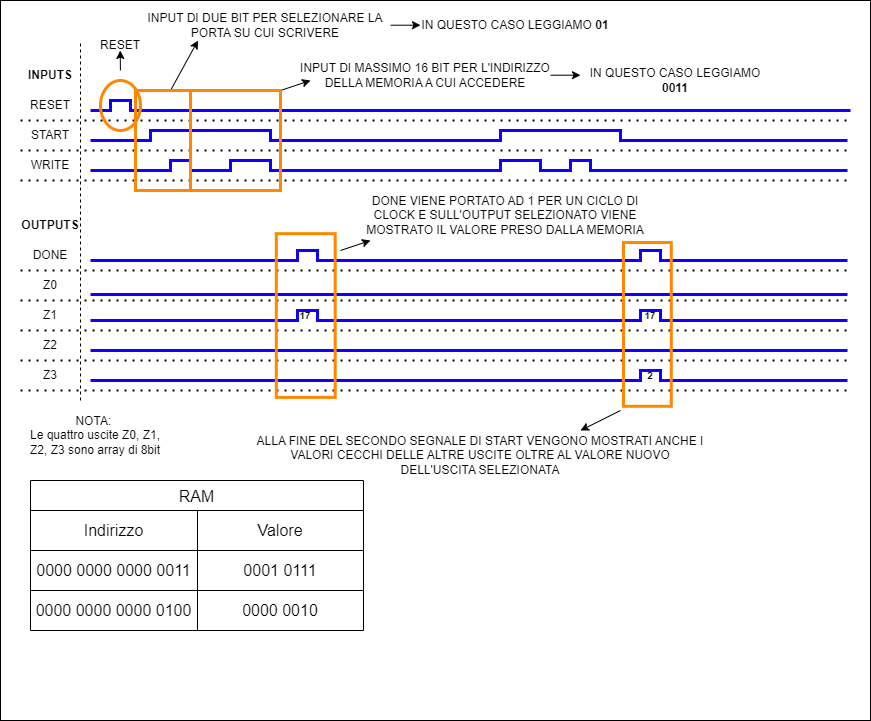

The diagram above was exported from draw.io. Its source (the exported page's mxGraphModel, read from the mxfile embedded in the PNG):
<mxGraphModel dx="2022" dy="645" grid="1" gridSize="10" guides="1" tooltips="1" connect="1" arrows="1" fold="1" page="1" pageScale="1" pageWidth="827" pageHeight="1169" math="0" shadow="0">
  <root>
    <mxCell id="0" />
    <mxCell id="1" parent="0" />
    <mxCell id="WjJYCG_izPUOU-1qjKio-56" value="" style="rounded=0;whiteSpace=wrap;html=1;" vertex="1" parent="1">
      <mxGeometry x="-20" width="870" height="720" as="geometry" />
    </mxCell>
    <mxCell id="bV_JrCg4SGolXCaxtrVm-1" value="START" style="text;html=1;strokeColor=none;fillColor=none;align=center;verticalAlign=middle;whiteSpace=wrap;rounded=0;" parent="1" vertex="1">
      <mxGeometry y="120" width="60" height="30" as="geometry" />
    </mxCell>
    <mxCell id="bV_JrCg4SGolXCaxtrVm-5" value="WRITE" style="text;html=1;strokeColor=none;fillColor=none;align=center;verticalAlign=middle;whiteSpace=wrap;rounded=0;" parent="1" vertex="1">
      <mxGeometry y="150" width="60" height="30" as="geometry" />
    </mxCell>
    <mxCell id="bV_JrCg4SGolXCaxtrVm-6" value="RESET" style="text;html=1;strokeColor=none;fillColor=none;align=center;verticalAlign=middle;whiteSpace=wrap;rounded=0;" parent="1" vertex="1">
      <mxGeometry y="90" width="60" height="30" as="geometry" />
    </mxCell>
    <mxCell id="bV_JrCg4SGolXCaxtrVm-8" value="" style="endArrow=none;dashed=1;html=1;dashPattern=1 3;strokeWidth=2;rounded=0;exitX=0;exitY=1;exitDx=0;exitDy=0;" parent="1" source="bV_JrCg4SGolXCaxtrVm-6" edge="1">
      <mxGeometry width="50" height="50" relative="1" as="geometry">
        <mxPoint x="380" y="320" as="sourcePoint" />
        <mxPoint x="830" y="120" as="targetPoint" />
      </mxGeometry>
    </mxCell>
    <mxCell id="bV_JrCg4SGolXCaxtrVm-9" value="" style="endArrow=none;dashed=1;html=1;dashPattern=1 3;strokeWidth=2;rounded=0;exitX=0;exitY=1;exitDx=0;exitDy=0;" parent="1" edge="1">
      <mxGeometry width="50" height="50" relative="1" as="geometry">
        <mxPoint y="150" as="sourcePoint" />
        <mxPoint x="830" y="150" as="targetPoint" />
      </mxGeometry>
    </mxCell>
    <mxCell id="bV_JrCg4SGolXCaxtrVm-10" value="" style="endArrow=none;dashed=1;html=1;dashPattern=1 3;strokeWidth=2;rounded=0;exitX=0;exitY=1;exitDx=0;exitDy=0;" parent="1" edge="1">
      <mxGeometry width="50" height="50" relative="1" as="geometry">
        <mxPoint y="180" as="sourcePoint" />
        <mxPoint x="830" y="180" as="targetPoint" />
      </mxGeometry>
    </mxCell>
    <mxCell id="bV_JrCg4SGolXCaxtrVm-11" value="" style="endArrow=none;dashed=1;html=1;strokeWidth=1;rounded=0;" parent="1" edge="1">
      <mxGeometry width="50" height="50" relative="1" as="geometry">
        <mxPoint x="60" y="400" as="sourcePoint" />
        <mxPoint x="60" y="40" as="targetPoint" />
      </mxGeometry>
    </mxCell>
    <mxCell id="bV_JrCg4SGolXCaxtrVm-12" value="" style="endArrow=none;html=1;rounded=0;strokeColor=#1100FF;strokeWidth=3;" parent="1" edge="1">
      <mxGeometry width="50" height="50" relative="1" as="geometry">
        <mxPoint x="70" y="110" as="sourcePoint" />
        <mxPoint x="830" y="110" as="targetPoint" />
        <Array as="points">
          <mxPoint x="90" y="110" />
          <mxPoint x="90" y="100" />
          <mxPoint x="110" y="100" />
          <mxPoint x="110" y="110" />
        </Array>
      </mxGeometry>
    </mxCell>
    <mxCell id="bV_JrCg4SGolXCaxtrVm-13" value="" style="endArrow=none;html=1;rounded=0;strokeColor=#1100FF;strokeWidth=3;" parent="1" edge="1">
      <mxGeometry width="50" height="50" relative="1" as="geometry">
        <mxPoint x="70" y="140" as="sourcePoint" />
        <mxPoint x="827" y="140" as="targetPoint" />
        <Array as="points">
          <mxPoint x="130" y="140" />
          <mxPoint x="130" y="130" />
          <mxPoint x="250" y="130" />
          <mxPoint x="250" y="140" />
          <mxPoint x="480" y="140" />
          <mxPoint x="480" y="130" />
          <mxPoint x="600" y="130" />
          <mxPoint x="600" y="140" />
        </Array>
      </mxGeometry>
    </mxCell>
    <mxCell id="bV_JrCg4SGolXCaxtrVm-14" value="" style="endArrow=none;html=1;rounded=0;strokeColor=#1100FF;strokeWidth=3;" parent="1" edge="1">
      <mxGeometry width="50" height="50" relative="1" as="geometry">
        <mxPoint x="70" y="260" as="sourcePoint" />
        <mxPoint x="827" y="260" as="targetPoint" />
        <Array as="points">
          <mxPoint x="277" y="260" />
          <mxPoint x="277" y="250" />
          <mxPoint x="297" y="250" />
          <mxPoint x="297" y="260" />
          <mxPoint x="620" y="260" />
          <mxPoint x="620" y="250" />
          <mxPoint x="640" y="250" />
          <mxPoint x="640" y="260" />
        </Array>
      </mxGeometry>
    </mxCell>
    <mxCell id="bV_JrCg4SGolXCaxtrVm-15" value="" style="endArrow=none;html=1;rounded=0;strokeColor=#1100FF;strokeWidth=3;" parent="1" edge="1">
      <mxGeometry width="50" height="50" relative="1" as="geometry">
        <mxPoint x="70" y="170" as="sourcePoint" />
        <mxPoint x="827" y="170" as="targetPoint" />
        <Array as="points">
          <mxPoint x="150" y="170" />
          <mxPoint x="150" y="160" />
          <mxPoint x="170" y="160" />
          <mxPoint x="170" y="170" />
          <mxPoint x="210" y="170" />
          <mxPoint x="210" y="160" />
          <mxPoint x="250" y="160" />
          <mxPoint x="250" y="170" />
          <mxPoint x="480" y="170" />
          <mxPoint x="480" y="160" />
          <mxPoint x="520" y="160" />
          <mxPoint x="520" y="170" />
          <mxPoint x="550" y="170" />
          <mxPoint x="550" y="160" />
          <mxPoint x="570" y="160" />
          <mxPoint x="570" y="170" />
        </Array>
      </mxGeometry>
    </mxCell>
    <mxCell id="bV_JrCg4SGolXCaxtrVm-20" value="" style="ellipse;whiteSpace=wrap;html=1;fillColor=none;strokeWidth=3;strokeColor=#FF8800;" parent="1" vertex="1">
      <mxGeometry x="80" y="80" width="40" height="50" as="geometry" />
    </mxCell>
    <mxCell id="bV_JrCg4SGolXCaxtrVm-23" value="RESET" style="text;html=1;strokeColor=none;fillColor=none;align=center;verticalAlign=middle;whiteSpace=wrap;rounded=0;" parent="1" vertex="1">
      <mxGeometry x="70" y="30" width="60" height="30" as="geometry" />
    </mxCell>
    <mxCell id="bV_JrCg4SGolXCaxtrVm-24" value="INPUT DI DUE BIT PER SELEZIONARE LA PORTA SU CUI SCRIVERE" style="text;html=1;strokeColor=none;fillColor=none;align=center;verticalAlign=middle;whiteSpace=wrap;rounded=0;" parent="1" vertex="1">
      <mxGeometry x="110" y="10" width="270" height="30" as="geometry" />
    </mxCell>
    <mxCell id="bV_JrCg4SGolXCaxtrVm-25" value="INPUT DI MASSIMO 16 BIT PER L'INDIRIZZO DELLA MEMORIA A CUI ACCEDERE" style="text;html=1;strokeColor=none;fillColor=none;align=center;verticalAlign=middle;whiteSpace=wrap;rounded=0;" parent="1" vertex="1">
      <mxGeometry x="265" y="60" width="280" height="30" as="geometry" />
    </mxCell>
    <mxCell id="bV_JrCg4SGolXCaxtrVm-26" value="" style="endArrow=classic;html=1;rounded=0;" parent="1" edge="1">
      <mxGeometry width="50" height="50" relative="1" as="geometry">
        <mxPoint x="99.91" y="70" as="sourcePoint" />
        <mxPoint x="99.71" y="50" as="targetPoint" />
      </mxGeometry>
    </mxCell>
    <mxCell id="bV_JrCg4SGolXCaxtrVm-27" value="" style="endArrow=classic;html=1;rounded=0;exitX=0.6;exitY=0;exitDx=0;exitDy=0;exitPerimeter=0;entryX=0.25;entryY=1;entryDx=0;entryDy=0;" parent="1" edge="1" target="bV_JrCg4SGolXCaxtrVm-24">
      <mxGeometry width="50" height="50" relative="1" as="geometry">
        <mxPoint x="150" y="90" as="sourcePoint" />
        <mxPoint x="170" y="50" as="targetPoint" />
      </mxGeometry>
    </mxCell>
    <mxCell id="bV_JrCg4SGolXCaxtrVm-28" value="" style="endArrow=classic;html=1;rounded=0;exitX=0;exitY=0;exitDx=0;exitDy=0;" parent="1" edge="1" source="WjJYCG_izPUOU-1qjKio-2">
      <mxGeometry width="50" height="50" relative="1" as="geometry">
        <mxPoint x="240" y="100" as="sourcePoint" />
        <mxPoint x="290" y="80" as="targetPoint" />
        <Array as="points" />
      </mxGeometry>
    </mxCell>
    <mxCell id="WjJYCG_izPUOU-1qjKio-1" value="" style="rounded=0;whiteSpace=wrap;html=1;fillColor=none;strokeColor=#FF8800;strokeWidth=3;rotation=90;" vertex="1" parent="1">
      <mxGeometry x="92.5" y="112.5" width="100" height="55" as="geometry" />
    </mxCell>
    <mxCell id="WjJYCG_izPUOU-1qjKio-2" value="" style="rounded=0;whiteSpace=wrap;html=1;fillColor=none;strokeColor=#FF8800;strokeWidth=3;rotation=90;" vertex="1" parent="1">
      <mxGeometry x="165" y="95" width="100" height="90" as="geometry" />
    </mxCell>
    <mxCell id="WjJYCG_izPUOU-1qjKio-4" value="IN QUESTO CASO LEGGIAMO &lt;b&gt;01&lt;/b&gt;" style="text;html=1;strokeColor=none;fillColor=none;align=center;verticalAlign=middle;whiteSpace=wrap;rounded=0;" vertex="1" parent="1">
      <mxGeometry x="400" y="10" width="190" height="30" as="geometry" />
    </mxCell>
    <mxCell id="WjJYCG_izPUOU-1qjKio-5" value="IN QUESTO CASO LEGGIAMO &lt;b&gt;0011&lt;/b&gt;" style="text;html=1;strokeColor=none;fillColor=none;align=center;verticalAlign=middle;whiteSpace=wrap;rounded=0;" vertex="1" parent="1">
      <mxGeometry x="560" y="65" width="190" height="30" as="geometry" />
    </mxCell>
    <mxCell id="WjJYCG_izPUOU-1qjKio-6" value="" style="endArrow=classic;html=1;rounded=0;" edge="1" parent="1">
      <mxGeometry width="50" height="50" relative="1" as="geometry">
        <mxPoint x="530" y="74.71000000000001" as="sourcePoint" />
        <mxPoint x="560" y="74.71000000000001" as="targetPoint" />
      </mxGeometry>
    </mxCell>
    <mxCell id="WjJYCG_izPUOU-1qjKio-7" value="" style="endArrow=classic;html=1;rounded=0;" edge="1" parent="1">
      <mxGeometry width="50" height="50" relative="1" as="geometry">
        <mxPoint x="370" y="24.710000000000008" as="sourcePoint" />
        <mxPoint x="400" y="24.710000000000008" as="targetPoint" />
      </mxGeometry>
    </mxCell>
    <mxCell id="WjJYCG_izPUOU-1qjKio-9" value="&lt;b&gt;INPUTS&lt;/b&gt;" style="text;html=1;strokeColor=none;fillColor=none;align=center;verticalAlign=middle;whiteSpace=wrap;rounded=0;" vertex="1" parent="1">
      <mxGeometry y="60" width="60" height="30" as="geometry" />
    </mxCell>
    <mxCell id="WjJYCG_izPUOU-1qjKio-10" value="&lt;b&gt;OUTPUTS&lt;/b&gt;" style="text;html=1;strokeColor=none;fillColor=none;align=center;verticalAlign=middle;whiteSpace=wrap;rounded=0;" vertex="1" parent="1">
      <mxGeometry y="210" width="60" height="30" as="geometry" />
    </mxCell>
    <mxCell id="WjJYCG_izPUOU-1qjKio-11" value="" style="endArrow=none;dashed=1;html=1;dashPattern=1 3;strokeWidth=2;rounded=0;exitX=0;exitY=1;exitDx=0;exitDy=0;" edge="1" parent="1">
      <mxGeometry width="50" height="50" relative="1" as="geometry">
        <mxPoint y="360" as="sourcePoint" />
        <mxPoint x="830" y="360" as="targetPoint" />
      </mxGeometry>
    </mxCell>
    <mxCell id="WjJYCG_izPUOU-1qjKio-13" value="" style="endArrow=none;dashed=1;html=1;dashPattern=1 3;strokeWidth=2;rounded=0;exitX=0;exitY=1;exitDx=0;exitDy=0;" edge="1" parent="1">
      <mxGeometry width="50" height="50" relative="1" as="geometry">
        <mxPoint y="270" as="sourcePoint" />
        <mxPoint x="830" y="270" as="targetPoint" />
      </mxGeometry>
    </mxCell>
    <mxCell id="WjJYCG_izPUOU-1qjKio-14" value="" style="endArrow=none;dashed=1;html=1;dashPattern=1 3;strokeWidth=2;rounded=0;exitX=0;exitY=1;exitDx=0;exitDy=0;" edge="1" parent="1">
      <mxGeometry width="50" height="50" relative="1" as="geometry">
        <mxPoint y="300" as="sourcePoint" />
        <mxPoint x="830" y="300" as="targetPoint" />
      </mxGeometry>
    </mxCell>
    <mxCell id="WjJYCG_izPUOU-1qjKio-15" value="" style="endArrow=none;dashed=1;html=1;dashPattern=1 3;strokeWidth=2;rounded=0;exitX=0;exitY=1;exitDx=0;exitDy=0;" edge="1" parent="1">
      <mxGeometry width="50" height="50" relative="1" as="geometry">
        <mxPoint y="330" as="sourcePoint" />
        <mxPoint x="830" y="330" as="targetPoint" />
      </mxGeometry>
    </mxCell>
    <mxCell id="WjJYCG_izPUOU-1qjKio-16" value="DONE" style="text;html=1;strokeColor=none;fillColor=none;align=center;verticalAlign=middle;whiteSpace=wrap;rounded=0;" vertex="1" parent="1">
      <mxGeometry y="240" width="60" height="30" as="geometry" />
    </mxCell>
    <mxCell id="WjJYCG_izPUOU-1qjKio-17" value="Z0" style="text;html=1;strokeColor=none;fillColor=none;align=center;verticalAlign=middle;whiteSpace=wrap;rounded=0;" vertex="1" parent="1">
      <mxGeometry y="270" width="60" height="30" as="geometry" />
    </mxCell>
    <mxCell id="WjJYCG_izPUOU-1qjKio-18" value="Z1" style="text;html=1;strokeColor=none;fillColor=none;align=center;verticalAlign=middle;whiteSpace=wrap;rounded=0;" vertex="1" parent="1">
      <mxGeometry y="300" width="60" height="30" as="geometry" />
    </mxCell>
    <mxCell id="WjJYCG_izPUOU-1qjKio-19" value="Z2" style="text;html=1;strokeColor=none;fillColor=none;align=center;verticalAlign=middle;whiteSpace=wrap;rounded=0;" vertex="1" parent="1">
      <mxGeometry y="330" width="60" height="30" as="geometry" />
    </mxCell>
    <mxCell id="WjJYCG_izPUOU-1qjKio-20" value="Z3" style="text;html=1;strokeColor=none;fillColor=none;align=center;verticalAlign=middle;whiteSpace=wrap;rounded=0;" vertex="1" parent="1">
      <mxGeometry y="360" width="60" height="30" as="geometry" />
    </mxCell>
    <mxCell id="WjJYCG_izPUOU-1qjKio-21" value="" style="endArrow=none;dashed=1;html=1;dashPattern=1 3;strokeWidth=2;rounded=0;exitX=0;exitY=1;exitDx=0;exitDy=0;" edge="1" parent="1">
      <mxGeometry width="50" height="50" relative="1" as="geometry">
        <mxPoint y="390" as="sourcePoint" />
        <mxPoint x="830" y="390" as="targetPoint" />
      </mxGeometry>
    </mxCell>
    <mxCell id="WjJYCG_izPUOU-1qjKio-22" value="" style="endArrow=none;html=1;rounded=0;strokeColor=#1100FF;strokeWidth=3;" edge="1" parent="1">
      <mxGeometry width="50" height="50" relative="1" as="geometry">
        <mxPoint x="70" y="320" as="sourcePoint" />
        <mxPoint x="827" y="320" as="targetPoint" />
        <Array as="points">
          <mxPoint x="277" y="320" />
          <mxPoint x="277" y="310" />
          <mxPoint x="297" y="310" />
          <mxPoint x="297" y="320" />
          <mxPoint x="620" y="320" />
          <mxPoint x="620" y="310" />
          <mxPoint x="640" y="310" />
          <mxPoint x="640" y="320" />
        </Array>
      </mxGeometry>
    </mxCell>
    <mxCell id="WjJYCG_izPUOU-1qjKio-23" value="" style="endArrow=none;html=1;rounded=0;strokeColor=#1100FF;strokeWidth=3;" edge="1" parent="1">
      <mxGeometry width="50" height="50" relative="1" as="geometry">
        <mxPoint x="70" y="294" as="sourcePoint" />
        <mxPoint x="827" y="294.07" as="targetPoint" />
        <Array as="points">
          <mxPoint x="277" y="294.07" />
          <mxPoint x="297" y="294.07" />
        </Array>
      </mxGeometry>
    </mxCell>
    <mxCell id="WjJYCG_izPUOU-1qjKio-24" value="" style="endArrow=none;html=1;rounded=0;strokeColor=#1100FF;strokeWidth=3;" edge="1" parent="1">
      <mxGeometry width="50" height="50" relative="1" as="geometry">
        <mxPoint x="70" y="350" as="sourcePoint" />
        <mxPoint x="827" y="350" as="targetPoint" />
        <Array as="points">
          <mxPoint x="277" y="350" />
          <mxPoint x="297" y="350" />
        </Array>
      </mxGeometry>
    </mxCell>
    <mxCell id="WjJYCG_izPUOU-1qjKio-25" value="" style="endArrow=none;html=1;rounded=0;strokeColor=#1100FF;strokeWidth=3;" edge="1" parent="1">
      <mxGeometry width="50" height="50" relative="1" as="geometry">
        <mxPoint x="70" y="380" as="sourcePoint" />
        <mxPoint x="827" y="380" as="targetPoint" />
        <Array as="points">
          <mxPoint x="277" y="380" />
          <mxPoint x="297" y="380" />
          <mxPoint x="620" y="380" />
          <mxPoint x="620" y="370" />
          <mxPoint x="640" y="370" />
          <mxPoint x="640" y="380" />
        </Array>
      </mxGeometry>
    </mxCell>
    <mxCell id="WjJYCG_izPUOU-1qjKio-27" value="" style="rounded=0;whiteSpace=wrap;html=1;fillColor=none;strokeColor=#FF8800;strokeWidth=3;rotation=90;" vertex="1" parent="1">
      <mxGeometry x="203.37" y="285.56" width="163.75" height="58.9" as="geometry" />
    </mxCell>
    <mxCell id="WjJYCG_izPUOU-1qjKio-28" value="" style="endArrow=classic;html=1;rounded=0;exitX=0;exitY=0;exitDx=0;exitDy=0;" edge="1" parent="1">
      <mxGeometry width="50" height="50" relative="1" as="geometry">
        <mxPoint x="320" y="250" as="sourcePoint" />
        <mxPoint x="350" y="240" as="targetPoint" />
        <Array as="points" />
      </mxGeometry>
    </mxCell>
    <mxCell id="WjJYCG_izPUOU-1qjKio-29" value="DONE VIENE PORTATO AD 1 PER UN CICLO DI CLOCK E SULL'OUTPUT SELEZIONATO VIENE MOSTRATO IL VALORE PRESO DALLA MEMORIA" style="text;html=1;strokeColor=none;fillColor=none;align=center;verticalAlign=middle;whiteSpace=wrap;rounded=0;" vertex="1" parent="1">
      <mxGeometry x="330" y="200" width="310" height="30" as="geometry" />
    </mxCell>
    <mxCell id="WjJYCG_izPUOU-1qjKio-30" value="" style="rounded=0;whiteSpace=wrap;html=1;fillColor=none;strokeColor=#FF8800;strokeWidth=3;rotation=90;" vertex="1" parent="1">
      <mxGeometry x="545" y="300" width="163.75" height="47.82" as="geometry" />
    </mxCell>
    <mxCell id="WjJYCG_izPUOU-1qjKio-34" value="&lt;font style=&quot;font-size: 10px;&quot;&gt;&lt;b&gt;17&lt;/b&gt;&lt;/font&gt;" style="text;html=1;strokeColor=none;fillColor=none;align=center;verticalAlign=middle;whiteSpace=wrap;rounded=0;" vertex="1" parent="1">
      <mxGeometry x="600" y="300.01" width="60" height="30" as="geometry" />
    </mxCell>
    <mxCell id="WjJYCG_izPUOU-1qjKio-35" value="&lt;font style=&quot;font-size: 10px;&quot;&gt;&lt;b&gt;2&lt;/b&gt;&lt;/font&gt;" style="text;html=1;strokeColor=none;fillColor=none;align=center;verticalAlign=middle;whiteSpace=wrap;rounded=0;" vertex="1" parent="1">
      <mxGeometry x="600" y="360" width="60" height="30" as="geometry" />
    </mxCell>
    <mxCell id="WjJYCG_izPUOU-1qjKio-36" value="&lt;font style=&quot;font-size: 10px;&quot;&gt;&lt;b&gt;17&lt;/b&gt;&lt;/font&gt;" style="text;html=1;strokeColor=none;fillColor=none;align=center;verticalAlign=middle;whiteSpace=wrap;rounded=0;" vertex="1" parent="1">
      <mxGeometry x="255.25" y="300.01" width="60" height="30" as="geometry" />
    </mxCell>
    <mxCell id="WjJYCG_izPUOU-1qjKio-39" value="ALLA FINE DEL SECONDO SEGNALE DI START VENGONO MOSTRATI ANCHE I VALORI CECCHI DELLE ALTRE USCITE OLTRE AL VALORE NUOVO DELL'USCITA SELEZIONATA" style="text;html=1;strokeColor=none;fillColor=none;align=center;verticalAlign=middle;whiteSpace=wrap;rounded=0;" vertex="1" parent="1">
      <mxGeometry x="230" y="440" width="460" height="30" as="geometry" />
    </mxCell>
    <mxCell id="WjJYCG_izPUOU-1qjKio-40" value="" style="endArrow=classic;html=1;rounded=0;" edge="1" parent="1">
      <mxGeometry width="50" height="50" relative="1" as="geometry">
        <mxPoint x="600" y="410" as="sourcePoint" />
        <mxPoint x="560" y="430" as="targetPoint" />
        <Array as="points" />
      </mxGeometry>
    </mxCell>
    <mxCell id="WjJYCG_izPUOU-1qjKio-42" value="NOTA:&amp;nbsp;&lt;br&gt;Le quattro uscite Z0, Z1, Z2, Z3 sono array di 8bit" style="text;html=1;strokeColor=none;fillColor=none;align=center;verticalAlign=middle;whiteSpace=wrap;rounded=0;" vertex="1" parent="1">
      <mxGeometry y="420" width="150" height="30" as="geometry" />
    </mxCell>
    <mxCell id="WjJYCG_izPUOU-1qjKio-43" value="RAM" style="shape=table;startSize=30;container=1;collapsible=0;childLayout=tableLayout;strokeColor=default;fontSize=16;" vertex="1" parent="1">
      <mxGeometry x="10" y="480" width="333" height="150" as="geometry" />
    </mxCell>
    <mxCell id="WjJYCG_izPUOU-1qjKio-44" value="" style="shape=tableRow;horizontal=0;startSize=0;swimlaneHead=0;swimlaneBody=0;strokeColor=inherit;top=0;left=0;bottom=0;right=0;collapsible=0;dropTarget=0;fillColor=none;points=[[0,0.5],[1,0.5]];portConstraint=eastwest;fontSize=16;" vertex="1" parent="WjJYCG_izPUOU-1qjKio-43">
      <mxGeometry y="30" width="333" height="40" as="geometry" />
    </mxCell>
    <mxCell id="WjJYCG_izPUOU-1qjKio-45" value="Indirizzo" style="shape=partialRectangle;html=1;whiteSpace=wrap;connectable=0;strokeColor=inherit;overflow=hidden;fillColor=none;top=0;left=0;bottom=0;right=0;pointerEvents=1;fontSize=16;" vertex="1" parent="WjJYCG_izPUOU-1qjKio-44">
      <mxGeometry width="167" height="40" as="geometry">
        <mxRectangle width="167" height="40" as="alternateBounds" />
      </mxGeometry>
    </mxCell>
    <mxCell id="WjJYCG_izPUOU-1qjKio-46" value="Valore" style="shape=partialRectangle;html=1;whiteSpace=wrap;connectable=0;strokeColor=inherit;overflow=hidden;fillColor=none;top=0;left=0;bottom=0;right=0;pointerEvents=1;fontSize=16;" vertex="1" parent="WjJYCG_izPUOU-1qjKio-44">
      <mxGeometry x="167" width="166" height="40" as="geometry">
        <mxRectangle width="166" height="40" as="alternateBounds" />
      </mxGeometry>
    </mxCell>
    <mxCell id="WjJYCG_izPUOU-1qjKio-48" value="" style="shape=tableRow;horizontal=0;startSize=0;swimlaneHead=0;swimlaneBody=0;strokeColor=inherit;top=0;left=0;bottom=0;right=0;collapsible=0;dropTarget=0;fillColor=none;points=[[0,0.5],[1,0.5]];portConstraint=eastwest;fontSize=16;" vertex="1" parent="WjJYCG_izPUOU-1qjKio-43">
      <mxGeometry y="70" width="333" height="40" as="geometry" />
    </mxCell>
    <mxCell id="WjJYCG_izPUOU-1qjKio-49" value="0000 0000 0000 0011" style="shape=partialRectangle;html=1;whiteSpace=wrap;connectable=0;strokeColor=inherit;overflow=hidden;fillColor=none;top=0;left=0;bottom=0;right=0;pointerEvents=1;fontSize=16;" vertex="1" parent="WjJYCG_izPUOU-1qjKio-48">
      <mxGeometry width="167" height="40" as="geometry">
        <mxRectangle width="167" height="40" as="alternateBounds" />
      </mxGeometry>
    </mxCell>
    <mxCell id="WjJYCG_izPUOU-1qjKio-50" value="0001 0111" style="shape=partialRectangle;html=1;whiteSpace=wrap;connectable=0;strokeColor=inherit;overflow=hidden;fillColor=none;top=0;left=0;bottom=0;right=0;pointerEvents=1;fontSize=16;" vertex="1" parent="WjJYCG_izPUOU-1qjKio-48">
      <mxGeometry x="167" width="166" height="40" as="geometry">
        <mxRectangle width="166" height="40" as="alternateBounds" />
      </mxGeometry>
    </mxCell>
    <mxCell id="WjJYCG_izPUOU-1qjKio-52" value="" style="shape=tableRow;horizontal=0;startSize=0;swimlaneHead=0;swimlaneBody=0;strokeColor=inherit;top=0;left=0;bottom=0;right=0;collapsible=0;dropTarget=0;fillColor=none;points=[[0,0.5],[1,0.5]];portConstraint=eastwest;fontSize=16;" vertex="1" parent="WjJYCG_izPUOU-1qjKio-43">
      <mxGeometry y="110" width="333" height="40" as="geometry" />
    </mxCell>
    <mxCell id="WjJYCG_izPUOU-1qjKio-53" value="0000 0000 0000 0100" style="shape=partialRectangle;html=1;whiteSpace=wrap;connectable=0;strokeColor=inherit;overflow=hidden;fillColor=none;top=0;left=0;bottom=0;right=0;pointerEvents=1;fontSize=16;" vertex="1" parent="WjJYCG_izPUOU-1qjKio-52">
      <mxGeometry width="167" height="40" as="geometry">
        <mxRectangle width="167" height="40" as="alternateBounds" />
      </mxGeometry>
    </mxCell>
    <mxCell id="WjJYCG_izPUOU-1qjKio-54" value="0000 0010" style="shape=partialRectangle;html=1;whiteSpace=wrap;connectable=0;strokeColor=inherit;overflow=hidden;fillColor=none;top=0;left=0;bottom=0;right=0;pointerEvents=1;fontSize=16;" vertex="1" parent="WjJYCG_izPUOU-1qjKio-52">
      <mxGeometry x="167" width="166" height="40" as="geometry">
        <mxRectangle width="166" height="40" as="alternateBounds" />
      </mxGeometry>
    </mxCell>
  </root>
</mxGraphModel>